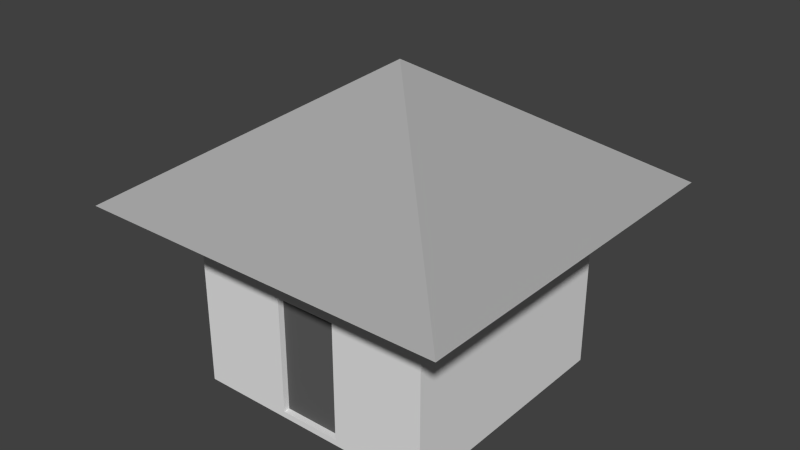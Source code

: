 # Source: hut.blend  (saved by Blender 2.75.0; exported with 4.5.12 LTS)
import bpy
from mathutils import Matrix  # noqa: F401  (used for matrix-valued properties, if any)

bpy.ops.wm.read_factory_settings(use_empty=True)
scene = bpy.context.scene
scene.name = 'Scene'

# ---- collections
col_collection_1 = bpy.data.collections.new('Collection 1'); scene.collection.children.link(col_collection_1)

# ---- materials (node trees are filled in below, after node groups)
mat_housebasemat = bpy.data.materials.new('HouseBaseMat')
mat_housebasemat.alpha_threshold = 0.0
mat_housebasemat.roughness = 0.5
mat_houseroofmat = bpy.data.materials.new('HouseRoofMat')
mat_houseroofmat.alpha_threshold = 0.0
mat_houseroofmat.roughness = 0.5
mat_housedoormat = bpy.data.materials.new('HouseDoorMat')
mat_housedoormat.alpha_threshold = 0.0
mat_housedoormat.roughness = 0.5

# ---- material node trees
mat_housebasemat.use_nodes = True; mat_housebasemat.node_tree.nodes.clear()
_N = mat_housebasemat.node_tree.nodes; _L = mat_housebasemat.node_tree.links
n0 = _N.new('ShaderNodeOutputMaterial'); n0.name = 'Material Output'; n0.location = (300, 300)
n1 = _N.new('ShaderNodeBsdfDiffuse'); n1.name = 'Diffuse BSDF'; n1.location = (10, 300)
_L.new(n1.outputs[0], n0.inputs[0])
n0.is_active_output = True
mat_houseroofmat.use_nodes = True; mat_houseroofmat.node_tree.nodes.clear()
_N = mat_houseroofmat.node_tree.nodes; _L = mat_houseroofmat.node_tree.links
n0 = _N.new('ShaderNodeOutputMaterial'); n0.name = 'Material Output'; n0.location = (300, 300)
n1 = _N.new('ShaderNodeBsdfDiffuse'); n1.name = 'Diffuse BSDF'; n1.location = (10, 300)
n1.inputs[0].default_value = (0.402, 0.402, 0.402, 1.0)
_L.new(n1.outputs[0], n0.inputs[0])
n0.is_active_output = True
mat_housedoormat.use_nodes = True; mat_housedoormat.node_tree.nodes.clear()
_N = mat_housedoormat.node_tree.nodes; _L = mat_housedoormat.node_tree.links
n0 = _N.new('ShaderNodeOutputMaterial'); n0.name = 'Material Output'; n0.location = (300, 300)
n1 = _N.new('ShaderNodeBsdfDiffuse'); n1.name = 'Diffuse BSDF'; n1.location = (10, 300)
n1.inputs[0].default_value = (0.1107, 0.1107, 0.1107, 1.0)
_L.new(n1.outputs[0], n0.inputs[0])
n0.is_active_output = True

# ---- world
world_world = bpy.data.worlds.new('World'); scene.world = world_world
world_world.color = (0.05088, 0.05088, 0.05088)
world_world.use_sun_shadow = False
world_world.sun_shadow_jitter_overblur = 0.0
world_world.cycles.sampling_method = 'MANUAL'
world_world.cycles.sample_map_resolution = 256

# ---- meshes
me_cube_001 = bpy.data.meshes.new('Cube.001')
me_cube_001.from_pydata([(-2.0, -2.0, 0.0), (-2.0, -2.0, 2.992), (-2.0, 2.0, 0.0), (-2.0, 2.0, 2.992), (2.0, -2.0, 0.0), (2.0, -2.0, 2.992), (2.0, 2.0, 0.0), (2.0, 2.0, 2.992), (-3.0, -3.0, 2.992), (-3.0, 3.0, 2.992), (3.0, 3.0, 2.992), (3.0, -3.0, 2.992), (0.0, 0.0, 4.992), (0.0, 0.0, 4.992), (0.0, 0.0, 4.992), (0.0, 0.0, 4.992), (-2.0, -2.0, 2.0), (2.0, -2.0, 2.0), (0.0, -2.0, 2.992), (0.0, -2.0, 0.0), (0.0, -2.0, 2.0), (-2.0, -2.0, 2.5), (2.0, -2.0, 1.0), (-1.0, -2.0, 2.992), (1.0, -2.0, 0.0), (-2.0, -2.0, 1.0), (2.0, -2.0, 2.5), (1.0, -2.0, 2.992), (-1.0, -2.0, 0.0), (0.0, -1.9, 0.0), (0.0, -2.0, 2.5), (1.0, -2.0, 2.0), (-1.0, -2.0, 2.0), (-1.0, -2.0, 2.5), (1.0, -2.0, 2.5), (1.0, -2.0, 1.0), (-1.0, -2.0, 1.0), (-0.5, -2.0, 0.0), (-0.5, -1.9, 2.0), (-0.5, -2.0, 2.0), (0.5, -2.0, 0.0), (-0.5, -1.9, 0.0), (0.5, -2.0, 2.0), (1.0, -2.0, 0.5), (1.0, -2.0, 1.5), (0.5, -2.0, 1.0), (-1.0, -2.0, 0.5), (-1.0, -2.0, 1.5), (-0.5, -2.0, 1.0), (-0.5, -2.0, 1.5), (-0.5, -2.0, 0.5), (0.5, -2.0, 1.5), (0.5, -2.0, 0.5), (0.0, -1.9, 2.0), (0.5, -1.9, 0.0), (0.5, -1.9, 2.0), (-0.5, -1.9, 1.5), (-0.5, -1.9, 1.0), (-0.5, -1.9, 0.5), (0.5, -1.9, 1.5), (0.5, -1.9, 1.0), (0.5, -1.9, 0.5), (-0.5, -2.0, 0.1), (0.0, -2.0, 0.1), (0.5, -2.0, 0.1), (0.0, -1.9, 0.1), (0.5, -1.9, 0.1), (-0.5, -1.9, 0.1)], [], [(1, 3, 2, 0, 25, 16, 21), (3, 7, 6, 2), (7, 5, 26, 17, 22, 4, 6), (36, 25, 0, 28, 46), (0, 2, 6, 4, 24, 40, 19, 37, 28), (1, 23, 18, 27, 5, 11, 8), (8, 11, 15, 12), (7, 3, 9, 10), (5, 7, 10, 11), (3, 1, 8, 9), (15, 14, 13, 12), (10, 9, 13, 14), (11, 10, 14, 15), (9, 8, 12, 13), (51, 42, 55, 59), (34, 30, 20, 42, 31), (33, 21, 16, 32), (30, 33, 32, 39, 20), (18, 23, 33, 30), (23, 1, 21, 33), (26, 34, 31, 17), (5, 27, 34, 26), (27, 18, 30, 34), (22, 35, 43, 24, 4), (17, 31, 44, 35, 22), (50, 46, 28, 37), (49, 47, 36, 48), (32, 16, 25, 36, 47), (45, 51, 59, 60), (29, 54, 61, 60, 59, 55, 53, 38, 56, 57, 58, 41), (39, 32, 47, 49), (48, 50, 58, 57), (48, 36, 46, 50), (44, 51, 45, 35), (31, 42, 51, 44), (39, 49, 56, 38), (43, 52, 40, 24), (35, 45, 52, 43), (40, 52, 61, 54), (50, 37, 41, 58), (52, 45, 60, 61), (42, 20, 53, 55), (20, 39, 38, 53), (49, 48, 57, 56), (54, 29, 65, 66), (63, 64, 66, 65, 67, 62), (37, 19, 63, 62), (19, 40, 64, 63), (40, 54, 66, 64), (29, 41, 67, 65), (41, 37, 62, 67)])
me_cube_001.polygons.foreach_set('material_index', [0, 0, 0, 0, 0, 1, 1, 1, 1, 1, 0, 1, 1, 1, 0, 0, 0, 0, 0, 0, 0, 0, 0, 0, 0, 0, 0, 0, 0, 2, 0, 0, 0, 0, 0, 0, 0, 0, 0, 0, 0, 0, 0, 0, 2, 0, 0, 0, 0, 2, 0])
me_cube_001.materials.append(mat_housebasemat)
me_cube_001.materials.append(mat_houseroofmat)
me_cube_001.materials.append(mat_housedoormat)
me_cube_001.use_remesh_preserve_volume = False
me_cube_001.use_remesh_preserve_attributes = False
me_cube_001.use_mirror_vertex_groups = False
me_cube_001.update()

# ---- objects
ob_hut = bpy.data.objects.new('Hut', me_cube_001)

# ---- transforms, parenting, visibility, modifiers, constraints
ob_hut.location = (0.0, 0.0, 0.0)
ob_hut.lineart.crease_threshold = 0.0

# ---- collection membership
col_collection_1.objects.link(ob_hut)

# ---- scene / render settings (as saved in the file)
scene.frame_start = 1; scene.frame_end = 250; scene.frame_set(1)
scene.render.engine = 'CYCLES'
scene.render.resolution_percentage = 75
scene.render.dither_intensity = 0.0
scene.cycles.use_denoising = False
scene.cycles.samples = 8
scene.cycles.sampling_pattern = 'TABULATED_SOBOL'
scene.cycles.light_sampling_threshold = 0.0
scene.cycles.use_adaptive_sampling = False
scene.cycles.use_light_tree = False
scene.cycles.blur_glossy = 0.0
scene.cycles.pixel_filter_type = 'GAUSSIAN'
scene.cycles.sample_clamp_indirect = 0.0
scene.view_settings.view_transform = 'Standard'
bpy.context.view_layer.update()

# ---- added for rendering (the .blend has no active camera and no usable light): camera, sun
cam_auto = bpy.data.cameras.new('AutoCamera')
cam_auto.lens = 50.0
cam_auto.sensor_width = 36.0
cam_auto.clip_end = 1000.0
ob_auto_camera = bpy.data.objects.new('AutoCamera', cam_auto)
scene.collection.objects.link(ob_auto_camera)
ob_auto_camera.location = (9.10879, -10.9306, 9.78319)
ob_auto_camera.rotation_euler = (1.09748, -7.21219e-08, 0.694738)
scene.camera = ob_auto_camera
light_auto_sun = bpy.data.lights.new('AutoSun', 'SUN')
light_auto_sun.energy = 3.0
light_auto_sun.angle = 0.0523599
ob_auto_sun = bpy.data.objects.new('AutoSun', light_auto_sun)
scene.collection.objects.link(ob_auto_sun)
ob_auto_sun.rotation_euler = (0.872665, 0.174533, 0.523599)
bpy.context.view_layer.update()
